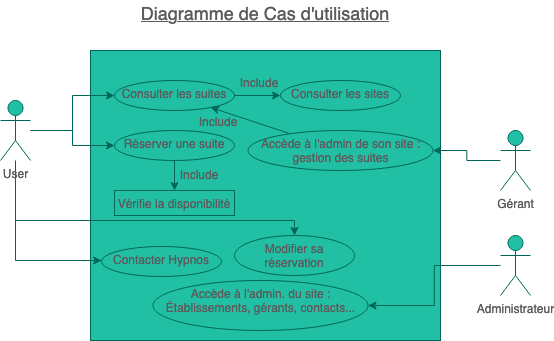

The diagram above was exported from draw.io. Its source (the exported page's mxGraphModel, read from the mxfile embedded in the PNG):
<mxGraphModel dx="786" dy="407" grid="1" gridSize="10" guides="1" tooltips="1" connect="1" arrows="1" fold="1" page="1" pageScale="1" pageWidth="827" pageHeight="1169" math="0" shadow="0">
  <root>
    <mxCell id="0" />
    <mxCell id="1" parent="0" />
    <mxCell id="NGi8pm8JbuxEYz-LhKLC-27" value="" style="rounded=0;whiteSpace=wrap;html=1;fillColor=#21C0A5;strokeColor=#006658;fontColor=#5C5C5C;" vertex="1" parent="1">
      <mxGeometry x="270" y="70" width="350" height="290" as="geometry" />
    </mxCell>
    <mxCell id="NGi8pm8JbuxEYz-LhKLC-29" value="" style="edgeStyle=orthogonalEdgeStyle;rounded=0;orthogonalLoop=1;jettySize=auto;html=1;strokeColor=#006658;fontColor=#5C5C5C;" edge="1" parent="1" source="NGi8pm8JbuxEYz-LhKLC-1" target="NGi8pm8JbuxEYz-LhKLC-28">
      <mxGeometry relative="1" as="geometry">
        <Array as="points">
          <mxPoint x="195" y="240" />
          <mxPoint x="474" y="240" />
        </Array>
      </mxGeometry>
    </mxCell>
    <mxCell id="NGi8pm8JbuxEYz-LhKLC-1" value="User" style="shape=umlActor;verticalLabelPosition=bottom;verticalAlign=top;html=1;outlineConnect=0;fillColor=#21C0A5;strokeColor=#006658;fontColor=#5C5C5C;" vertex="1" parent="1">
      <mxGeometry x="180" y="120" width="30" height="60" as="geometry" />
    </mxCell>
    <mxCell id="NGi8pm8JbuxEYz-LhKLC-24" value="" style="edgeStyle=orthogonalEdgeStyle;rounded=0;orthogonalLoop=1;jettySize=auto;html=1;strokeColor=#006658;fontColor=#5C5C5C;" edge="1" parent="1" source="NGi8pm8JbuxEYz-LhKLC-3" target="NGi8pm8JbuxEYz-LhKLC-23">
      <mxGeometry relative="1" as="geometry" />
    </mxCell>
    <mxCell id="NGi8pm8JbuxEYz-LhKLC-3" value="Gérant" style="shape=umlActor;verticalLabelPosition=bottom;verticalAlign=top;html=1;outlineConnect=0;fillColor=#21C0A5;strokeColor=#006658;fontColor=#5C5C5C;" vertex="1" parent="1">
      <mxGeometry x="680" y="150" width="30" height="60" as="geometry" />
    </mxCell>
    <mxCell id="NGi8pm8JbuxEYz-LhKLC-22" value="" style="edgeStyle=orthogonalEdgeStyle;rounded=0;orthogonalLoop=1;jettySize=auto;html=1;strokeColor=#006658;fontColor=#5C5C5C;" edge="1" parent="1" source="NGi8pm8JbuxEYz-LhKLC-4" target="NGi8pm8JbuxEYz-LhKLC-21">
      <mxGeometry relative="1" as="geometry" />
    </mxCell>
    <mxCell id="NGi8pm8JbuxEYz-LhKLC-4" value="Administrateur" style="shape=umlActor;verticalLabelPosition=bottom;verticalAlign=top;html=1;outlineConnect=0;fillColor=#21C0A5;strokeColor=#006658;fontColor=#5C5C5C;" vertex="1" parent="1">
      <mxGeometry x="680" y="255" width="30" height="60" as="geometry" />
    </mxCell>
    <mxCell id="NGi8pm8JbuxEYz-LhKLC-26" value="" style="edgeStyle=orthogonalEdgeStyle;rounded=0;orthogonalLoop=1;jettySize=auto;html=1;strokeColor=#006658;fontColor=#5C5C5C;" edge="1" parent="1" source="NGi8pm8JbuxEYz-LhKLC-6" target="NGi8pm8JbuxEYz-LhKLC-25">
      <mxGeometry relative="1" as="geometry" />
    </mxCell>
    <mxCell id="NGi8pm8JbuxEYz-LhKLC-6" value="Consulter les suites" style="ellipse;whiteSpace=wrap;html=1;verticalAlign=top;fillColor=#21C0A5;strokeColor=#006658;fontColor=#5C5C5C;" vertex="1" parent="1">
      <mxGeometry x="294" y="100" width="120" height="30" as="geometry" />
    </mxCell>
    <mxCell id="NGi8pm8JbuxEYz-LhKLC-7" value="" style="edgeStyle=orthogonalEdgeStyle;rounded=0;orthogonalLoop=1;jettySize=auto;html=1;strokeColor=#006658;fontColor=#5C5C5C;" edge="1" parent="1" source="NGi8pm8JbuxEYz-LhKLC-1" target="NGi8pm8JbuxEYz-LhKLC-6">
      <mxGeometry relative="1" as="geometry" />
    </mxCell>
    <mxCell id="NGi8pm8JbuxEYz-LhKLC-15" value="" style="edgeStyle=orthogonalEdgeStyle;rounded=0;orthogonalLoop=1;jettySize=auto;html=1;strokeColor=#006658;fontColor=#5C5C5C;" edge="1" parent="1" source="NGi8pm8JbuxEYz-LhKLC-10" target="NGi8pm8JbuxEYz-LhKLC-14">
      <mxGeometry relative="1" as="geometry" />
    </mxCell>
    <mxCell id="NGi8pm8JbuxEYz-LhKLC-10" value="Réserver une suite" style="ellipse;whiteSpace=wrap;html=1;verticalAlign=top;fillColor=#21C0A5;strokeColor=#006658;fontColor=#5C5C5C;" vertex="1" parent="1">
      <mxGeometry x="294" y="150" width="120" height="30" as="geometry" />
    </mxCell>
    <mxCell id="NGi8pm8JbuxEYz-LhKLC-11" value="" style="edgeStyle=orthogonalEdgeStyle;rounded=0;orthogonalLoop=1;jettySize=auto;html=1;strokeColor=#006658;fontColor=#5C5C5C;" edge="1" parent="1" source="NGi8pm8JbuxEYz-LhKLC-1" target="NGi8pm8JbuxEYz-LhKLC-10">
      <mxGeometry relative="1" as="geometry" />
    </mxCell>
    <mxCell id="NGi8pm8JbuxEYz-LhKLC-14" value="Vérifie la disponibilité" style="whiteSpace=wrap;html=1;verticalAlign=top;fillColor=#21C0A5;strokeColor=#006658;fontColor=#5C5C5C;" vertex="1" parent="1">
      <mxGeometry x="294" y="210" width="120" height="25" as="geometry" />
    </mxCell>
    <mxCell id="NGi8pm8JbuxEYz-LhKLC-16" value="Include" style="text;html=1;strokeColor=none;fillColor=none;align=center;verticalAlign=middle;whiteSpace=wrap;rounded=0;fontColor=#5C5C5C;" vertex="1" parent="1">
      <mxGeometry x="349" y="180" width="60" height="30" as="geometry" />
    </mxCell>
    <mxCell id="NGi8pm8JbuxEYz-LhKLC-17" value="Contacter Hypnos" style="ellipse;whiteSpace=wrap;html=1;verticalAlign=top;fillColor=#21C0A5;strokeColor=#006658;fontColor=#5C5C5C;" vertex="1" parent="1">
      <mxGeometry x="281" y="266" width="120" height="30" as="geometry" />
    </mxCell>
    <mxCell id="NGi8pm8JbuxEYz-LhKLC-18" value="" style="edgeStyle=orthogonalEdgeStyle;rounded=0;orthogonalLoop=1;jettySize=auto;html=1;strokeColor=#006658;fontColor=#5C5C5C;" edge="1" parent="1" target="NGi8pm8JbuxEYz-LhKLC-17">
      <mxGeometry relative="1" as="geometry">
        <mxPoint x="195" y="200" as="sourcePoint" />
        <Array as="points">
          <mxPoint x="195" y="280" />
        </Array>
      </mxGeometry>
    </mxCell>
    <mxCell id="NGi8pm8JbuxEYz-LhKLC-21" value="&lt;div&gt;Accède à l'admin. du site :&lt;/div&gt;&lt;div&gt;Établissements, gérants, contacts...&lt;br&gt;&lt;/div&gt;" style="ellipse;whiteSpace=wrap;html=1;verticalAlign=top;fillColor=#21C0A5;strokeColor=#006658;fontColor=#5C5C5C;" vertex="1" parent="1">
      <mxGeometry x="332.5" y="300" width="215" height="50" as="geometry" />
    </mxCell>
    <mxCell id="NGi8pm8JbuxEYz-LhKLC-23" value="Accède à l'admin de son site : gestion des suites" style="ellipse;whiteSpace=wrap;html=1;verticalAlign=top;fillColor=#21C0A5;strokeColor=#006658;fontColor=#5C5C5C;" vertex="1" parent="1">
      <mxGeometry x="427.5" y="150" width="185" height="40" as="geometry" />
    </mxCell>
    <mxCell id="NGi8pm8JbuxEYz-LhKLC-25" value="Consulter les sites" style="ellipse;whiteSpace=wrap;html=1;verticalAlign=top;fillColor=#21C0A5;strokeColor=#006658;fontColor=#5C5C5C;" vertex="1" parent="1">
      <mxGeometry x="460" y="100" width="120" height="30" as="geometry" />
    </mxCell>
    <mxCell id="NGi8pm8JbuxEYz-LhKLC-28" value="Modifier sa réservation" style="ellipse;whiteSpace=wrap;html=1;verticalAlign=top;fillColor=#21C0A5;strokeColor=#006658;fontColor=#5C5C5C;" vertex="1" parent="1">
      <mxGeometry x="414" y="255" width="120" height="40" as="geometry" />
    </mxCell>
    <mxCell id="NGi8pm8JbuxEYz-LhKLC-30" value="Include" style="text;html=1;strokeColor=none;fillColor=none;align=center;verticalAlign=middle;whiteSpace=wrap;rounded=0;fontColor=#5C5C5C;" vertex="1" parent="1">
      <mxGeometry x="409" y="88" width="60" height="30" as="geometry" />
    </mxCell>
    <mxCell id="NGi8pm8JbuxEYz-LhKLC-31" value="Include" style="text;html=1;strokeColor=none;fillColor=none;align=center;verticalAlign=middle;whiteSpace=wrap;rounded=0;fontColor=#5C5C5C;" vertex="1" parent="1">
      <mxGeometry x="368" y="127" width="60" height="30" as="geometry" />
    </mxCell>
    <mxCell id="NGi8pm8JbuxEYz-LhKLC-32" value="" style="endArrow=classic;html=1;rounded=0;strokeColor=#006658;fontColor=#5C5C5C;" edge="1" parent="1" source="NGi8pm8JbuxEYz-LhKLC-23" target="NGi8pm8JbuxEYz-LhKLC-6">
      <mxGeometry width="50" height="50" relative="1" as="geometry">
        <mxPoint x="540" y="240" as="sourcePoint" />
        <mxPoint x="590" y="190" as="targetPoint" />
      </mxGeometry>
    </mxCell>
    <mxCell id="NGi8pm8JbuxEYz-LhKLC-33" value="&lt;u&gt;&lt;font style=&quot;font-size: 18px&quot;&gt;Diagramme de Cas d'utilisation&lt;/font&gt;&lt;/u&gt;" style="text;html=1;strokeColor=none;fillColor=none;align=center;verticalAlign=middle;whiteSpace=wrap;rounded=0;fontColor=#5C5C5C;" vertex="1" parent="1">
      <mxGeometry x="290" y="20" width="310" height="30" as="geometry" />
    </mxCell>
  </root>
</mxGraphModel>